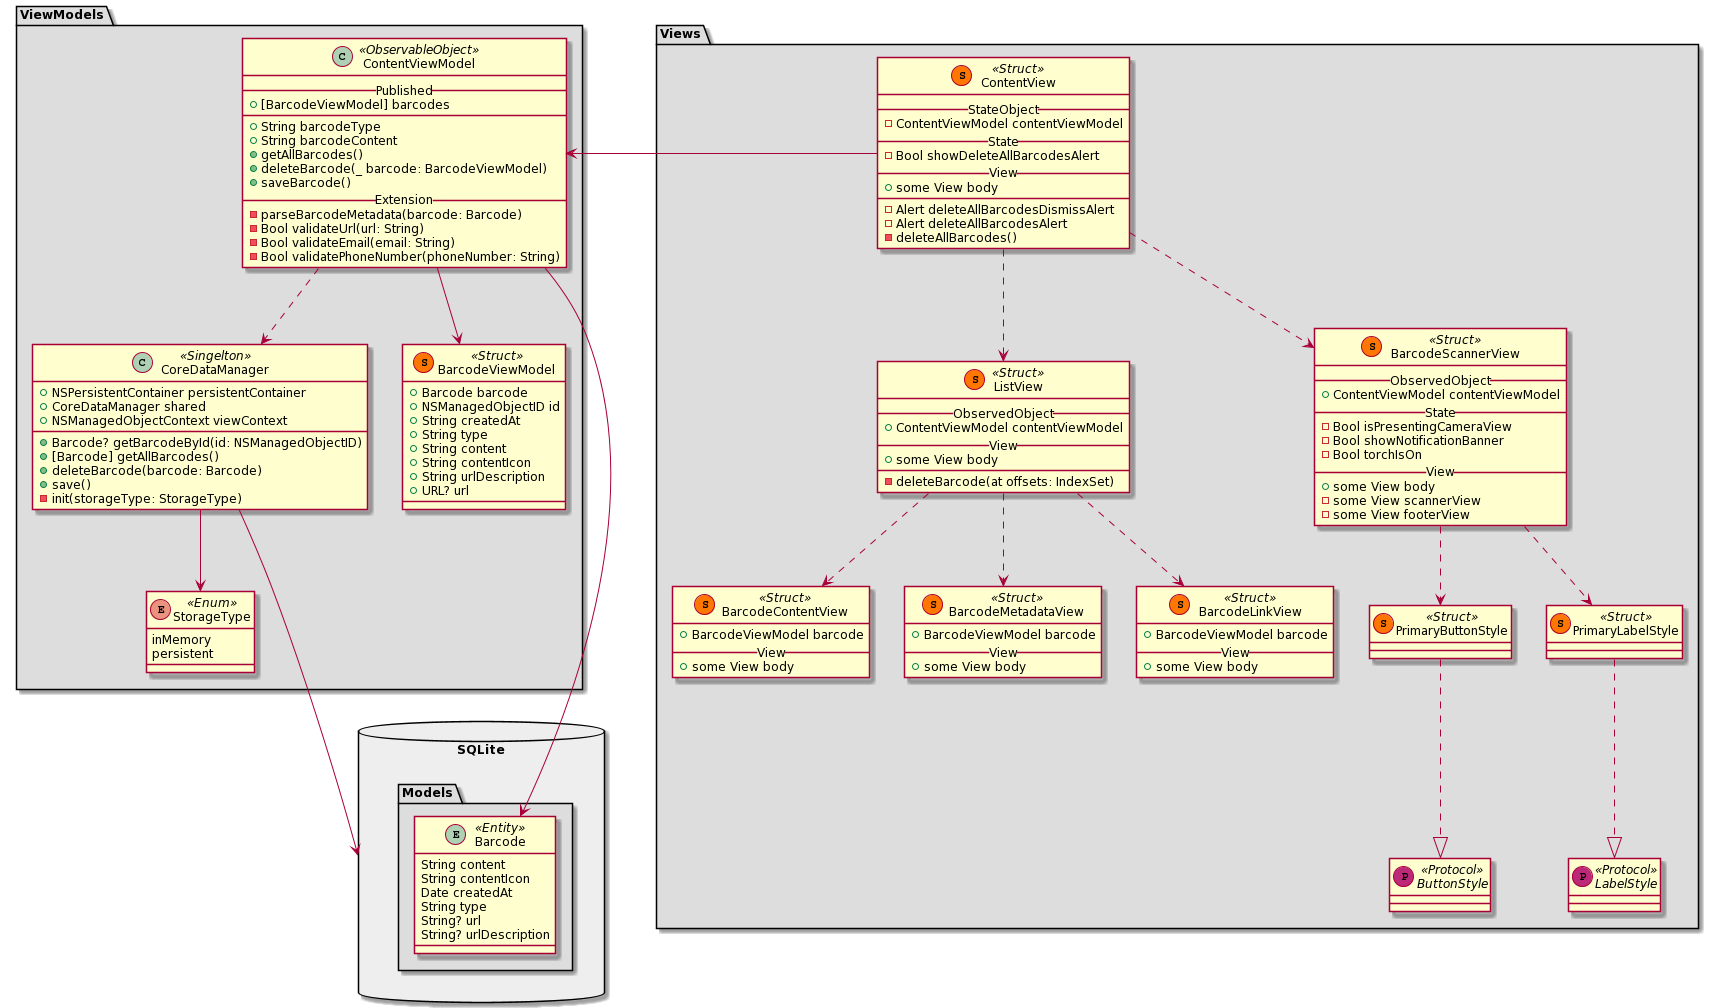

The diagram above was rendered by PlantUML. Its source (embedded in the PNG):
@startuml
skinparam defaultFontSize 12

package SQLite << Database >> #EEEEEE {
    package Models << Folder >> #DDDDDD {
        entity Barcode << Entity >> {
            String content
            String contentIcon
            Date createdAt
            String type
            String? url
            String? urlDescription
        }
    }
}

package ViewModels << Folder >> #DDDDDD {
    enum StorageType << Enum >> {
        inMemory
        persistent
    }

    class CoreDataManager << Singelton >> {
        + NSPersistentContainer persistentContainer
        + CoreDataManager shared
        + NSManagedObjectContext viewContext
        + Barcode? getBarcodeById(id: NSManagedObjectID)
        + [Barcode] getAllBarcodes()
        + deleteBarcode(barcode: Barcode)
        + save()
        - init(storageType: StorageType)
    }
    
    class ContentViewModel << ObservableObject >> {
        __ Published __
        + [BarcodeViewModel] barcodes
        __
        + String barcodeType
        + String barcodeContent
        + getAllBarcodes()
        + deleteBarcode(_ barcode: BarcodeViewModel)
        + saveBarcode()
        __ Extension __
        - parseBarcodeMetadata(barcode: Barcode)
        - Bool validateUrl(url: String)
        - Bool validateEmail(email: String)
        - Bool validatePhoneNumber(phoneNumber: String)
    }
    
    class BarcodeViewModel << (S, #FF7700) Struct >> {
        + Barcode barcode
        + NSManagedObjectID id
        + String createdAt
        + String type
        + String content
        + String contentIcon
        + String urlDescription
        + URL? url
    }
}

package Views << Folder >> #DDDDDD {
    class ContentView << (S, #FF7700) Struct >> {
        __ StateObject __
        - ContentViewModel contentViewModel
        __ State __
        - Bool showDeleteAllBarcodesAlert
        __ View __
        + some View body
        __
        - Alert deleteAllBarcodesDismissAlert
        - Alert deleteAllBarcodesAlert
        - deleteAllBarcodes()
    }
    
    class ListView << (S, #FF7700) Struct >> {
        __ ObservedObject __
        + ContentViewModel contentViewModel
        __ View __
        + some View body
        __
        - deleteBarcode(at offsets: IndexSet)
    }
    
    class BarcodeContentView << (S, #FF7700) Struct >> {
        + BarcodeViewModel barcode
        __ View __
        + some View body
    }
    
    class BarcodeMetadataView << (S, #FF7700) Struct >> {
        + BarcodeViewModel barcode
        __ View __
        + some View body
    }
    
    class BarcodeLinkView << (S, #FF7700) Struct >> {
        + BarcodeViewModel barcode
        __ View __
        + some View body
    }
    
    class BarcodeScannerView << (S, #FF7700) Struct >> {
        __ ObservedObject __
        + ContentViewModel contentViewModel
        __ State __
        - Bool isPresentingCameraView
        - Bool showNotificationBanner
        - Bool torchIsOn
        __ View __
        + some View body
        - some View scannerView
        - some View footerView
    }
    
    interface ButtonStyle << (P, #BD2979) Protocol >>
    interface LabelStyle << (P, #BD2979) Protocol >>
    
    class PrimaryButtonStyle << (S, #FF7700) Struct >>
    class PrimaryLabelStyle << (S, #FF7700) Struct >>
}

ContentView .down.> BarcodeScannerView
ContentView .down.> ListView

ListView .down.> BarcodeContentView
ListView .down.> BarcodeMetadataView
ListView .down.> BarcodeLinkView

PrimaryButtonStyle .down.|> ButtonStyle
PrimaryLabelStyle .down.|> LabelStyle

BarcodeScannerView .down.> PrimaryButtonStyle
BarcodeScannerView .down.> PrimaryLabelStyle

ContentViewModel -down-> BarcodeViewModel
ContentViewModel .down.> CoreDataManager

CoreDataManager -down-> StorageType

ContentViewModel --down-> Barcode 
CoreDataManager --down-> SQLite  

ContentViewModel <-right- ContentView
@enduml